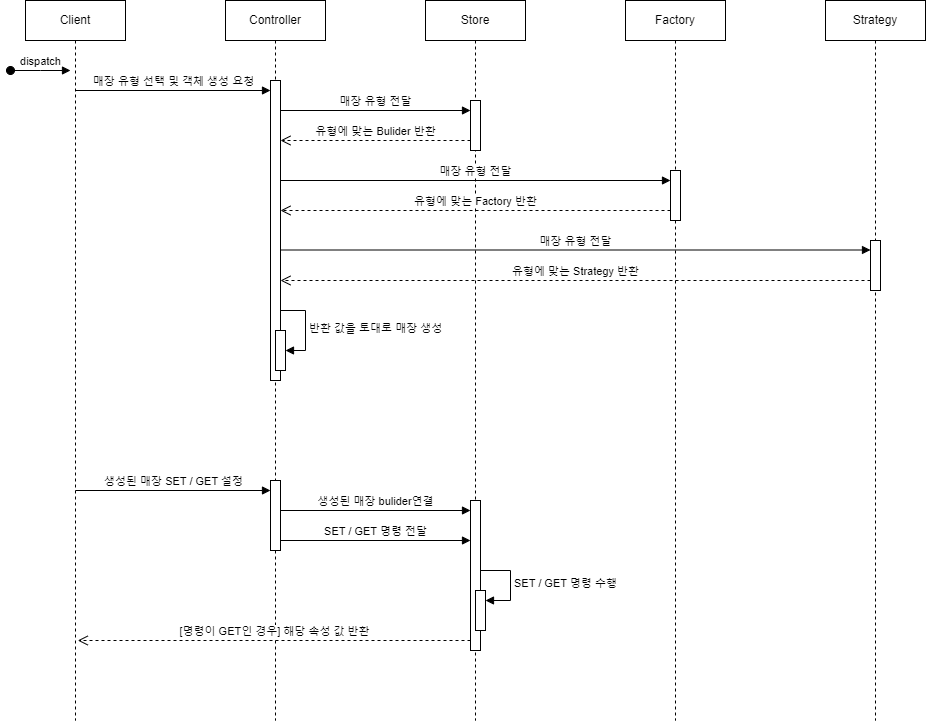

The diagram above was exported from draw.io. Its source (the exported page's mxGraphModel, read from the mxfile embedded in the PNG):
<mxGraphModel dx="2252" dy="750" grid="1" gridSize="10" guides="1" tooltips="1" connect="1" arrows="1" fold="1" page="1" pageScale="1" pageWidth="850" pageHeight="1100" math="0" shadow="0">
  <root>
    <mxCell id="0" />
    <mxCell id="1" parent="0" />
    <mxCell id="aM9ryv3xv72pqoxQDRHE-1" value="Client" style="shape=umlLifeline;perimeter=lifelinePerimeter;whiteSpace=wrap;html=1;container=0;dropTarget=0;collapsible=0;recursiveResize=0;outlineConnect=0;portConstraint=eastwest;newEdgeStyle={&quot;edgeStyle&quot;:&quot;elbowEdgeStyle&quot;,&quot;elbow&quot;:&quot;vertical&quot;,&quot;curved&quot;:0,&quot;rounded&quot;:0};" parent="1" vertex="1">
      <mxGeometry x="10" y="40" width="100" height="720" as="geometry" />
    </mxCell>
    <mxCell id="aM9ryv3xv72pqoxQDRHE-3" value="dispatch" style="html=1;verticalAlign=bottom;startArrow=oval;endArrow=block;startSize=8;edgeStyle=elbowEdgeStyle;elbow=vertical;curved=0;rounded=0;" parent="aM9ryv3xv72pqoxQDRHE-1" edge="1">
      <mxGeometry relative="1" as="geometry">
        <mxPoint x="-15" y="70" as="sourcePoint" />
        <mxPoint x="45" y="70" as="targetPoint" />
      </mxGeometry>
    </mxCell>
    <mxCell id="aM9ryv3xv72pqoxQDRHE-5" value="Controller" style="shape=umlLifeline;perimeter=lifelinePerimeter;whiteSpace=wrap;html=1;container=0;dropTarget=0;collapsible=0;recursiveResize=0;outlineConnect=0;portConstraint=eastwest;newEdgeStyle={&quot;edgeStyle&quot;:&quot;elbowEdgeStyle&quot;,&quot;elbow&quot;:&quot;vertical&quot;,&quot;curved&quot;:0,&quot;rounded&quot;:0};" parent="1" vertex="1">
      <mxGeometry x="210" y="40" width="100" height="720" as="geometry" />
    </mxCell>
    <mxCell id="fNJ-GQCweybjbF1HaZaP-7" value="" style="html=1;points=[[0,0,0,0,5],[0,1,0,0,-5],[1,0,0,0,5],[1,1,0,0,-5]];perimeter=orthogonalPerimeter;outlineConnect=0;targetShapes=umlLifeline;portConstraint=eastwest;newEdgeStyle={&quot;curved&quot;:0,&quot;rounded&quot;:0};" vertex="1" parent="aM9ryv3xv72pqoxQDRHE-5">
      <mxGeometry x="45" y="80" width="10" height="300" as="geometry" />
    </mxCell>
    <mxCell id="fNJ-GQCweybjbF1HaZaP-23" value="" style="html=1;points=[[0,0,0,0,5],[0,1,0,0,-5],[1,0,0,0,5],[1,1,0,0,-5]];perimeter=orthogonalPerimeter;outlineConnect=0;targetShapes=umlLifeline;portConstraint=eastwest;newEdgeStyle={&quot;curved&quot;:0,&quot;rounded&quot;:0};" vertex="1" parent="aM9ryv3xv72pqoxQDRHE-5">
      <mxGeometry x="50" y="330" width="10" height="40" as="geometry" />
    </mxCell>
    <mxCell id="fNJ-GQCweybjbF1HaZaP-24" value="반환 값을 토대로 매장 생성" style="html=1;align=left;spacingLeft=2;endArrow=block;rounded=0;edgeStyle=orthogonalEdgeStyle;curved=0;rounded=0;" edge="1" target="fNJ-GQCweybjbF1HaZaP-23" parent="aM9ryv3xv72pqoxQDRHE-5" source="fNJ-GQCweybjbF1HaZaP-7">
      <mxGeometry relative="1" as="geometry">
        <mxPoint x="50" y="310" as="sourcePoint" />
        <Array as="points">
          <mxPoint x="80" y="310" />
          <mxPoint x="80" y="350" />
        </Array>
      </mxGeometry>
    </mxCell>
    <mxCell id="fNJ-GQCweybjbF1HaZaP-27" value="" style="html=1;points=[[0,0,0,0,5],[0,1,0,0,-5],[1,0,0,0,5],[1,1,0,0,-5]];perimeter=orthogonalPerimeter;outlineConnect=0;targetShapes=umlLifeline;portConstraint=eastwest;newEdgeStyle={&quot;curved&quot;:0,&quot;rounded&quot;:0};" vertex="1" parent="aM9ryv3xv72pqoxQDRHE-5">
      <mxGeometry x="45" y="480" width="10" height="70" as="geometry" />
    </mxCell>
    <mxCell id="fNJ-GQCweybjbF1HaZaP-1" value="Factory" style="shape=umlLifeline;perimeter=lifelinePerimeter;whiteSpace=wrap;html=1;container=0;dropTarget=0;collapsible=0;recursiveResize=0;outlineConnect=0;portConstraint=eastwest;newEdgeStyle={&quot;edgeStyle&quot;:&quot;elbowEdgeStyle&quot;,&quot;elbow&quot;:&quot;vertical&quot;,&quot;curved&quot;:0,&quot;rounded&quot;:0};" vertex="1" parent="1">
      <mxGeometry x="610" y="40" width="100" height="720" as="geometry" />
    </mxCell>
    <mxCell id="fNJ-GQCweybjbF1HaZaP-18" value="" style="html=1;points=[[0,0,0,0,5],[0,1,0,0,-5],[1,0,0,0,5],[1,1,0,0,-5]];perimeter=orthogonalPerimeter;outlineConnect=0;targetShapes=umlLifeline;portConstraint=eastwest;newEdgeStyle={&quot;curved&quot;:0,&quot;rounded&quot;:0};" vertex="1" parent="fNJ-GQCweybjbF1HaZaP-1">
      <mxGeometry x="45" y="170" width="10" height="50" as="geometry" />
    </mxCell>
    <mxCell id="fNJ-GQCweybjbF1HaZaP-3" value="Store" style="shape=umlLifeline;perimeter=lifelinePerimeter;whiteSpace=wrap;html=1;container=0;dropTarget=0;collapsible=0;recursiveResize=0;outlineConnect=0;portConstraint=eastwest;newEdgeStyle={&quot;edgeStyle&quot;:&quot;elbowEdgeStyle&quot;,&quot;elbow&quot;:&quot;vertical&quot;,&quot;curved&quot;:0,&quot;rounded&quot;:0};" vertex="1" parent="1">
      <mxGeometry x="410" y="40" width="100" height="720" as="geometry" />
    </mxCell>
    <mxCell id="fNJ-GQCweybjbF1HaZaP-9" value="" style="html=1;points=[[0,0,0,0,5],[0,1,0,0,-5],[1,0,0,0,5],[1,1,0,0,-5]];perimeter=orthogonalPerimeter;outlineConnect=0;targetShapes=umlLifeline;portConstraint=eastwest;newEdgeStyle={&quot;curved&quot;:0,&quot;rounded&quot;:0};" vertex="1" parent="fNJ-GQCweybjbF1HaZaP-3">
      <mxGeometry x="45" y="100" width="10" height="50" as="geometry" />
    </mxCell>
    <mxCell id="fNJ-GQCweybjbF1HaZaP-28" value="" style="html=1;points=[[0,0,0,0,5],[0,1,0,0,-5],[1,0,0,0,5],[1,1,0,0,-5]];perimeter=orthogonalPerimeter;outlineConnect=0;targetShapes=umlLifeline;portConstraint=eastwest;newEdgeStyle={&quot;curved&quot;:0,&quot;rounded&quot;:0};" vertex="1" parent="fNJ-GQCweybjbF1HaZaP-3">
      <mxGeometry x="45" y="500" width="10" height="150" as="geometry" />
    </mxCell>
    <mxCell id="fNJ-GQCweybjbF1HaZaP-36" value="" style="html=1;points=[[0,0,0,0,5],[0,1,0,0,-5],[1,0,0,0,5],[1,1,0,0,-5]];perimeter=orthogonalPerimeter;outlineConnect=0;targetShapes=umlLifeline;portConstraint=eastwest;newEdgeStyle={&quot;curved&quot;:0,&quot;rounded&quot;:0};" vertex="1" parent="fNJ-GQCweybjbF1HaZaP-3">
      <mxGeometry x="50" y="590" width="10" height="40" as="geometry" />
    </mxCell>
    <mxCell id="fNJ-GQCweybjbF1HaZaP-37" value="SET / GET 명령 수행" style="html=1;align=left;spacingLeft=2;endArrow=block;rounded=0;edgeStyle=orthogonalEdgeStyle;curved=0;rounded=0;" edge="1" target="fNJ-GQCweybjbF1HaZaP-36" parent="fNJ-GQCweybjbF1HaZaP-3">
      <mxGeometry relative="1" as="geometry">
        <mxPoint x="55" y="570" as="sourcePoint" />
        <Array as="points">
          <mxPoint x="85" y="600" />
        </Array>
      </mxGeometry>
    </mxCell>
    <mxCell id="fNJ-GQCweybjbF1HaZaP-5" value="Strategy" style="shape=umlLifeline;perimeter=lifelinePerimeter;whiteSpace=wrap;html=1;container=0;dropTarget=0;collapsible=0;recursiveResize=0;outlineConnect=0;portConstraint=eastwest;newEdgeStyle={&quot;edgeStyle&quot;:&quot;elbowEdgeStyle&quot;,&quot;elbow&quot;:&quot;vertical&quot;,&quot;curved&quot;:0,&quot;rounded&quot;:0};" vertex="1" parent="1">
      <mxGeometry x="810" y="40" width="100" height="720" as="geometry" />
    </mxCell>
    <mxCell id="fNJ-GQCweybjbF1HaZaP-21" value="" style="html=1;points=[[0,0,0,0,5],[0,1,0,0,-5],[1,0,0,0,5],[1,1,0,0,-5]];perimeter=orthogonalPerimeter;outlineConnect=0;targetShapes=umlLifeline;portConstraint=eastwest;newEdgeStyle={&quot;curved&quot;:0,&quot;rounded&quot;:0};" vertex="1" parent="fNJ-GQCweybjbF1HaZaP-5">
      <mxGeometry x="45" y="240" width="10" height="50" as="geometry" />
    </mxCell>
    <mxCell id="fNJ-GQCweybjbF1HaZaP-20" value="매장 유형 전달" style="html=1;verticalAlign=bottom;endArrow=block;curved=0;rounded=0;" edge="1" parent="fNJ-GQCweybjbF1HaZaP-5" target="fNJ-GQCweybjbF1HaZaP-21">
      <mxGeometry width="80" relative="1" as="geometry">
        <mxPoint x="-545" y="249.5" as="sourcePoint" />
        <mxPoint x="-50" y="250" as="targetPoint" />
      </mxGeometry>
    </mxCell>
    <mxCell id="fNJ-GQCweybjbF1HaZaP-13" value="매장 유형 선택 및 객체 생성 요청" style="html=1;verticalAlign=bottom;endArrow=block;curved=0;rounded=0;" edge="1" parent="1" target="fNJ-GQCweybjbF1HaZaP-7">
      <mxGeometry width="80" relative="1" as="geometry">
        <mxPoint x="60" y="130" as="sourcePoint" />
        <mxPoint x="230" y="130" as="targetPoint" />
      </mxGeometry>
    </mxCell>
    <mxCell id="fNJ-GQCweybjbF1HaZaP-14" value="매장 유형 전달" style="html=1;verticalAlign=bottom;endArrow=block;curved=0;rounded=0;" edge="1" parent="1">
      <mxGeometry width="80" relative="1" as="geometry">
        <mxPoint x="265" y="150" as="sourcePoint" />
        <mxPoint x="455" y="150" as="targetPoint" />
      </mxGeometry>
    </mxCell>
    <mxCell id="fNJ-GQCweybjbF1HaZaP-15" value="유형에 맞는 Bulider 반환" style="html=1;verticalAlign=bottom;endArrow=open;dashed=1;endSize=8;curved=0;rounded=0;" edge="1" parent="1">
      <mxGeometry relative="1" as="geometry">
        <mxPoint x="455" y="180" as="sourcePoint" />
        <mxPoint x="265" y="180" as="targetPoint" />
      </mxGeometry>
    </mxCell>
    <mxCell id="fNJ-GQCweybjbF1HaZaP-17" value="매장 유형 전달" style="html=1;verticalAlign=bottom;endArrow=block;curved=0;rounded=0;" edge="1" parent="1" target="fNJ-GQCweybjbF1HaZaP-18">
      <mxGeometry width="80" relative="1" as="geometry">
        <mxPoint x="265" y="220" as="sourcePoint" />
        <mxPoint x="590" y="220" as="targetPoint" />
      </mxGeometry>
    </mxCell>
    <mxCell id="fNJ-GQCweybjbF1HaZaP-19" value="유형에 맞는 Factory 반환" style="html=1;verticalAlign=bottom;endArrow=open;dashed=1;endSize=8;curved=0;rounded=0;" edge="1" parent="1">
      <mxGeometry relative="1" as="geometry">
        <mxPoint x="655" y="250" as="sourcePoint" />
        <mxPoint x="265" y="250" as="targetPoint" />
      </mxGeometry>
    </mxCell>
    <mxCell id="fNJ-GQCweybjbF1HaZaP-22" value="유형에 맞는 Strategy 반환" style="html=1;verticalAlign=bottom;endArrow=open;dashed=1;endSize=8;curved=0;rounded=0;" edge="1" parent="1" source="fNJ-GQCweybjbF1HaZaP-21">
      <mxGeometry relative="1" as="geometry">
        <mxPoint x="655" y="320" as="sourcePoint" />
        <mxPoint x="265" y="320" as="targetPoint" />
      </mxGeometry>
    </mxCell>
    <mxCell id="fNJ-GQCweybjbF1HaZaP-26" value="생성된 매장 SET / GET 설정" style="html=1;verticalAlign=bottom;endArrow=block;curved=0;rounded=0;" edge="1" parent="1">
      <mxGeometry x="0.0051" width="80" relative="1" as="geometry">
        <mxPoint x="60" y="530" as="sourcePoint" />
        <mxPoint x="255" y="530" as="targetPoint" />
        <mxPoint as="offset" />
      </mxGeometry>
    </mxCell>
    <mxCell id="fNJ-GQCweybjbF1HaZaP-29" value="생성된 매장 bulider연결" style="html=1;verticalAlign=bottom;endArrow=block;curved=0;rounded=0;" edge="1" parent="1" source="fNJ-GQCweybjbF1HaZaP-27">
      <mxGeometry width="80" relative="1" as="geometry">
        <mxPoint x="260" y="550" as="sourcePoint" />
        <mxPoint x="455" y="550" as="targetPoint" />
        <mxPoint as="offset" />
      </mxGeometry>
    </mxCell>
    <mxCell id="fNJ-GQCweybjbF1HaZaP-34" value="SET / GET 명령 전달" style="html=1;verticalAlign=bottom;endArrow=block;curved=0;rounded=0;" edge="1" parent="1">
      <mxGeometry width="80" relative="1" as="geometry">
        <mxPoint x="265" y="580" as="sourcePoint" />
        <mxPoint x="455" y="580" as="targetPoint" />
        <mxPoint as="offset" />
      </mxGeometry>
    </mxCell>
    <mxCell id="fNJ-GQCweybjbF1HaZaP-38" value="[명령이 GET인 경우] 해당 속성 값 반환" style="html=1;verticalAlign=bottom;endArrow=open;dashed=1;endSize=8;curved=0;rounded=0;" edge="1" parent="1" source="fNJ-GQCweybjbF1HaZaP-28">
      <mxGeometry relative="1" as="geometry">
        <mxPoint x="457.75" y="680" as="sourcePoint" />
        <mxPoint x="62.25" y="680" as="targetPoint" />
      </mxGeometry>
    </mxCell>
  </root>
</mxGraphModel>